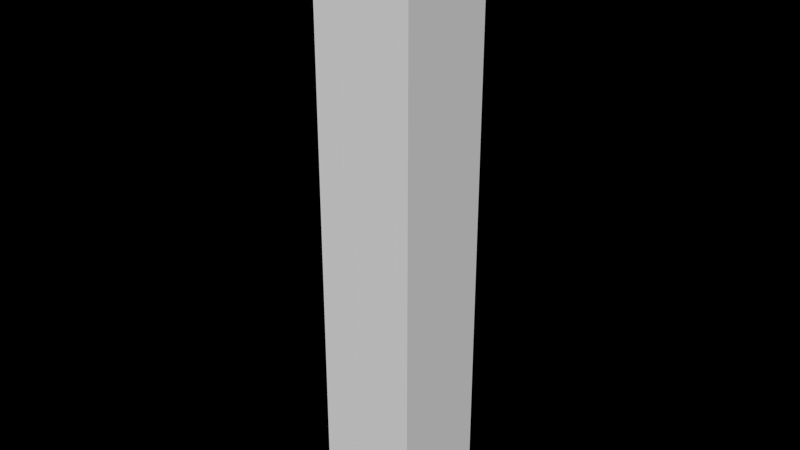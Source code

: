 # Source: floor_tile.blend  (saved by Blender 2.70.0; exported with 4.5.12 LTS)
import bpy
from mathutils import Matrix  # noqa: F401  (used for matrix-valued properties, if any)

bpy.ops.wm.read_factory_settings(use_empty=True)
scene = bpy.context.scene
scene.name = 'Scene'

# ---- collections
col_collection_1 = bpy.data.collections.new('Collection 1'); scene.collection.children.link(col_collection_1)

# ---- materials (node trees are filled in below, after node groups)
mat_material = bpy.data.materials.new('Material')
mat_material.alpha_threshold = 0.0
mat_material.use_transparent_shadow = False
mat_material.specular_color = (0.1512, 0.1523, 0.1463)
mat_material.roughness = 0.5
mat_material.specular_intensity = 0.0
mat_material.line_color = (0.0, 0.0, 0.0, 1.0)

# ---- material node trees

# ---- world
world_world = bpy.data.worlds.new('World'); scene.world = world_world
world_world.color = (0.0, 0.0, 0.0)
world_world.use_sun_shadow = False
world_world.sun_shadow_jitter_overblur = 0.0
world_world.cycles.sampling_method = 'MANUAL'
world_world.cycles.sample_map_resolution = 256

# ---- meshes
me_cube = bpy.data.meshes.new('Cube')
me_cube.from_pydata([(0.5, 0.5, -5.5), (0.5, -0.5, -5.5), (-0.5, -0.5, -5.5), (-0.5, 0.5, -5.5), (0.5, 0.5, 0.5), (0.5, -0.5, 0.5), (-0.5, -0.5, 0.5), (-0.5, 0.5, 0.5)], [], [(0, 1, 2, 3), (4, 7, 6, 5), (0, 4, 5, 1), (1, 5, 6, 2), (2, 6, 7, 3), (4, 0, 3, 7)])
_uv = me_cube.uv_layers.new(name='UVMap')
_uv.uv.foreach_set('vector', [0.9791, 0.5335, 0.9791, 0.7567, 0.7557, 0.7567, 0.7557, 0.5335, 0.7342, 0.992, 0.008023, 0.992, 0.008023, 0.266, 0.7342, 0.266, 0.9869, 0.01212, 0.9869, 0.2459, 0.7475, 0.2459, 0.7475, 0.01212, 0.7475, 0.01212, 0.7475, 0.2459, 0.5038, 0.2459, 0.5038, 0.01212, 0.5038, 0.01212, 0.5038, 0.2459, 0.2601, 0.2459, 0.2601, 0.01212, 0.01313, 0.2459, 0.01313, 0.01212, 0.2601, 0.01212, 0.2601, 0.2459])
me_cube.materials.append(mat_material)
me_cube.use_remesh_preserve_volume = False
me_cube.use_remesh_preserve_attributes = False
me_cube.use_mirror_vertex_groups = False
me_cube.update()

# ---- objects
ob_cube_113 = bpy.data.objects.new('Cube.113', me_cube)

# ---- transforms, parenting, visibility, modifiers, constraints
ob_cube_113.location = (0.0, 0.0, -0.5)
ob_cube_113.lock_rotations_4d = False
ob_cube_113.empty_display_type = 'ARROWS'
ob_cube_113.lineart.crease_threshold = 0.0

# ---- collection membership
col_collection_1.objects.link(ob_cube_113)

# ---- scene / render settings (as saved in the file)
scene.frame_start = 1; scene.frame_end = 250; scene.frame_set(162)
scene.render.engine = 'BLENDER_EEVEE_NEXT'
scene.render.image_settings.file_format = 'JPEG'
scene.render.image_settings.color_mode = 'RGB'
scene.render.image_settings.quality = 86
scene.render.image_settings.compression = 90
scene.render.resolution_percentage = 50
scene.render.dither_intensity = 0.0
scene.cycles.use_denoising = False
scene.cycles.samples = 10
scene.cycles.sampling_pattern = 'TABULATED_SOBOL'
scene.cycles.light_sampling_threshold = 0.0
scene.cycles.use_adaptive_sampling = False
scene.cycles.use_light_tree = False
scene.cycles.blur_glossy = 0.0
scene.cycles.volume_bounces = 1
scene.cycles.pixel_filter_type = 'GAUSSIAN'
scene.cycles.sample_clamp_indirect = 0.0
scene.view_settings.view_transform = 'Standard'
bpy.context.view_layer.update()

# ---- added for rendering (the .blend has no active camera and no usable light): camera, sun
cam_auto = bpy.data.cameras.new('AutoCamera')
cam_auto.lens = 50.0
cam_auto.sensor_width = 36.0
cam_auto.clip_end = 1000.0
ob_auto_camera = bpy.data.objects.new('AutoCamera', cam_auto)
scene.collection.objects.link(ob_auto_camera)
ob_auto_camera.location = (5.70347, -6.84416, 1.56277)
ob_auto_camera.rotation_euler = (1.09748, -7.21219e-08, 0.694738)
scene.camera = ob_auto_camera
light_auto_sun = bpy.data.lights.new('AutoSun', 'SUN')
light_auto_sun.energy = 3.0
light_auto_sun.angle = 0.0523599
ob_auto_sun = bpy.data.objects.new('AutoSun', light_auto_sun)
scene.collection.objects.link(ob_auto_sun)
ob_auto_sun.rotation_euler = (0.872665, 0.174533, 0.523599)
bpy.context.view_layer.update()
